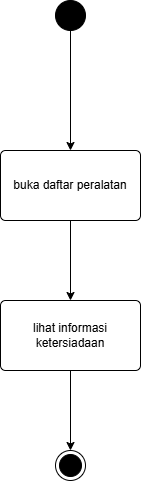

The diagram above was exported from draw.io. Its source (the exported page's mxGraphModel, read from the mxfile embedded in the PNG):
<mxGraphModel dx="1030" dy="626" grid="1" gridSize="10" guides="1" tooltips="1" connect="1" arrows="1" fold="1" page="1" pageScale="1" pageWidth="850" pageHeight="1100" math="0" shadow="0">
  <root>
    <mxCell id="0" />
    <mxCell id="1" parent="0" />
    <mxCell id="7Q6KWVOOANo9vM35S7gm-3" edge="1" parent="1" source="7Q6KWVOOANo9vM35S7gm-1" style="edgeStyle=orthogonalEdgeStyle;rounded=0;orthogonalLoop=1;jettySize=auto;html=1;exitX=0.5;exitY=1;exitDx=0;exitDy=0;">
      <mxGeometry relative="1" as="geometry">
        <mxPoint x="175" y="230" as="targetPoint" />
      </mxGeometry>
    </mxCell>
    <mxCell id="7Q6KWVOOANo9vM35S7gm-1" parent="1" style="ellipse;fillColor=strokeColor;html=1;" value="" vertex="1">
      <mxGeometry height="30" width="30" x="160" y="80" as="geometry" />
    </mxCell>
    <mxCell id="7Q6KWVOOANo9vM35S7gm-2" parent="1" style="ellipse;html=1;shape=endState;fillColor=strokeColor;" value="" vertex="1">
      <mxGeometry height="30" width="30" x="160" y="530" as="geometry" />
    </mxCell>
    <mxCell id="7Q6KWVOOANo9vM35S7gm-17" edge="1" parent="1" source="7Q6KWVOOANo9vM35S7gm-15" style="edgeStyle=orthogonalEdgeStyle;rounded=0;orthogonalLoop=1;jettySize=auto;html=1;" target="7Q6KWVOOANo9vM35S7gm-16" value="">
      <mxGeometry relative="1" as="geometry" />
    </mxCell>
    <mxCell id="7Q6KWVOOANo9vM35S7gm-15" parent="1" style="html=1;align=center;verticalAlign=middle;rounded=1;absoluteArcSize=1;arcSize=10;dashed=0;whiteSpace=wrap;" value="buka daftar peralatan" vertex="1">
      <mxGeometry height="70" width="140" x="105" y="230" as="geometry" />
    </mxCell>
    <mxCell id="7Q6KWVOOANo9vM35S7gm-18" edge="1" parent="1" source="7Q6KWVOOANo9vM35S7gm-16" style="edgeStyle=orthogonalEdgeStyle;rounded=0;orthogonalLoop=1;jettySize=auto;html=1;" target="7Q6KWVOOANo9vM35S7gm-2" value="">
      <mxGeometry relative="1" as="geometry" />
    </mxCell>
    <mxCell id="7Q6KWVOOANo9vM35S7gm-16" parent="1" style="html=1;align=center;verticalAlign=middle;rounded=1;absoluteArcSize=1;arcSize=10;dashed=0;whiteSpace=wrap;" value="lihat informasi ketersiadaan" vertex="1">
      <mxGeometry height="70" width="140" x="105" y="380" as="geometry" />
    </mxCell>
  </root>
</mxGraphModel>